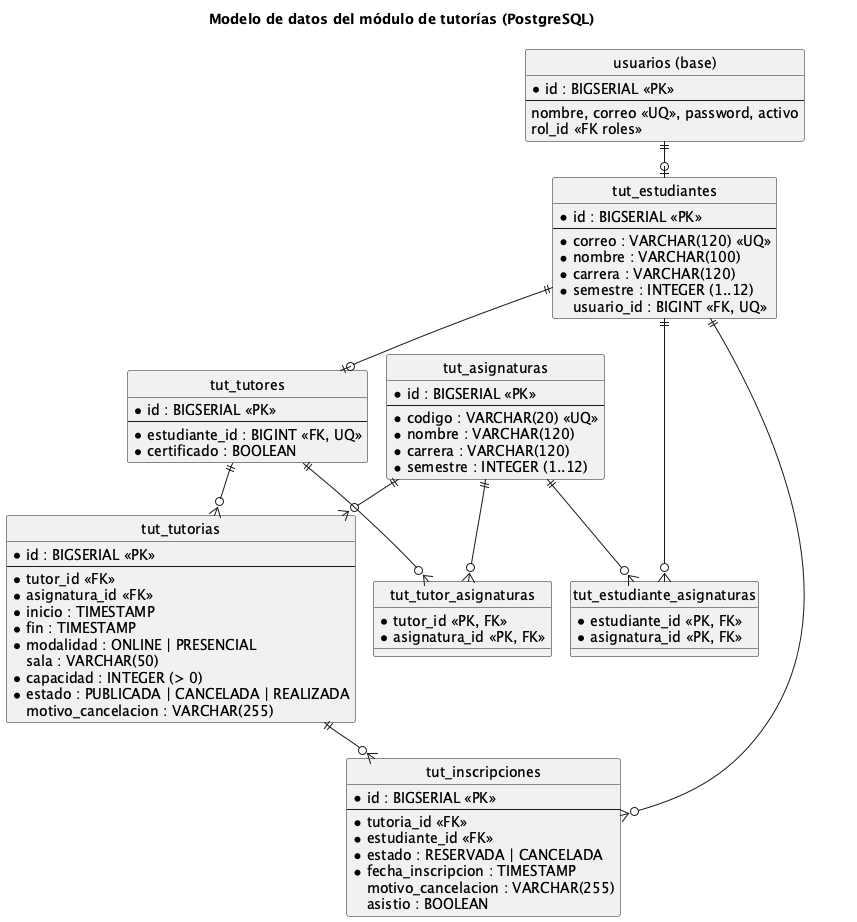

The diagram above was rendered by PlantUML. Its source (embedded in the PNG):
@startuml modelo-datos
!pragma layout smetana
title Modelo de datos del módulo de tutorías (PostgreSQL)
skinparam shadowing false
skinparam linetype ortho
hide circle

entity "usuarios (base)" as usuarios {
  * id : BIGSERIAL <<PK>>
  --
  nombre, correo <<UQ>>, password, activo
  rol_id <<FK roles>>
}
entity tut_estudiantes {
  * id : BIGSERIAL <<PK>>
  --
  * correo : VARCHAR(120) <<UQ>>
  * nombre : VARCHAR(100)
  * carrera : VARCHAR(120)
  * semestre : INTEGER (1..12)
  usuario_id : BIGINT <<FK, UQ>>
}
entity tut_asignaturas {
  * id : BIGSERIAL <<PK>>
  --
  * codigo : VARCHAR(20) <<UQ>>
  * nombre : VARCHAR(120)
  * carrera : VARCHAR(120)
  * semestre : INTEGER (1..12)
}
entity tut_estudiante_asignaturas {
  * estudiante_id <<PK, FK>>
  * asignatura_id <<PK, FK>>
}
entity tut_tutores {
  * id : BIGSERIAL <<PK>>
  --
  * estudiante_id : BIGINT <<FK, UQ>>
  * certificado : BOOLEAN
}
entity tut_tutor_asignaturas {
  * tutor_id <<PK, FK>>
  * asignatura_id <<PK, FK>>
}
entity tut_tutorias {
  * id : BIGSERIAL <<PK>>
  --
  * tutor_id <<FK>>
  * asignatura_id <<FK>>
  * inicio : TIMESTAMP
  * fin : TIMESTAMP
  * modalidad : ONLINE | PRESENCIAL
  sala : VARCHAR(50)
  * capacidad : INTEGER (> 0)
  * estado : PUBLICADA | CANCELADA | REALIZADA
  motivo_cancelacion : VARCHAR(255)
}
entity tut_inscripciones {
  * id : BIGSERIAL <<PK>>
  --
  * tutoria_id <<FK>>
  * estudiante_id <<FK>>
  * estado : RESERVADA | CANCELADA
  * fecha_inscripcion : TIMESTAMP
  motivo_cancelacion : VARCHAR(255)
  asistio : BOOLEAN
}

usuarios ||--o| tut_estudiantes
tut_estudiantes ||--o{ tut_estudiante_asignaturas
tut_asignaturas ||--o{ tut_estudiante_asignaturas
tut_estudiantes ||--o| tut_tutores
tut_tutores ||--o{ tut_tutor_asignaturas
tut_asignaturas ||--o{ tut_tutor_asignaturas
tut_tutores ||--o{ tut_tutorias
tut_asignaturas ||--o{ tut_tutorias
tut_tutorias ||--o{ tut_inscripciones
tut_estudiantes ||--o{ tut_inscripciones
@enduml